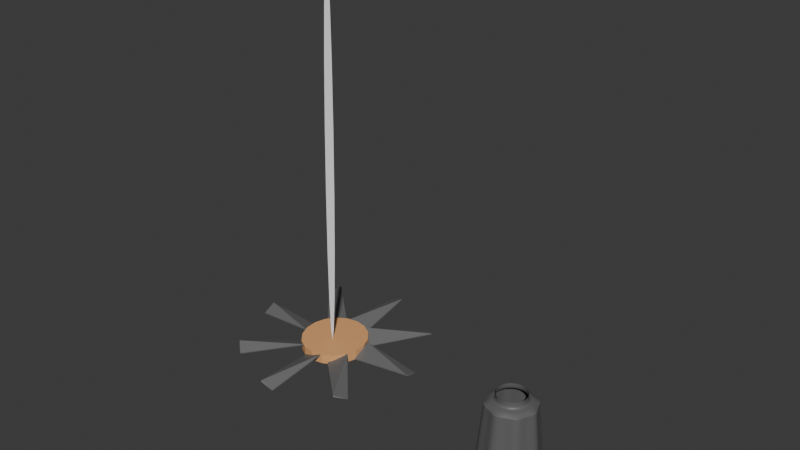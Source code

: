 # Source: tarea_del_2_de_octubre.blend  (saved by Blender 4.2.66; exported with 4.5.12 LTS)
import bpy
from mathutils import Matrix  # noqa: F401  (used for matrix-valued properties, if any)

bpy.ops.wm.read_factory_settings(use_empty=True)
scene = bpy.context.scene
scene.name = 'Scene'

# ---- collections
col_collection = bpy.data.collections.new('Collection'); scene.collection.children.link(col_collection)

# ---- materials (node trees are filled in below, after node groups)
mat_material_001 = bpy.data.materials.new('Material.001')
mat_material_002 = bpy.data.materials.new('Material.002')
mat_material_014 = bpy.data.materials.new('Material.014')
mat_material_003 = bpy.data.materials.new('Material.003')
mat_material_004 = bpy.data.materials.new('Material.004')
mat_material_005 = bpy.data.materials.new('Material.005')
mat_material_006 = bpy.data.materials.new('Material.006')
mat_material_011 = bpy.data.materials.new('Material.011')
mat_material_012 = bpy.data.materials.new('Material.012')
mat_material_013 = bpy.data.materials.new('Material.013')

# ---- material node trees
mat_material_001.use_nodes = True; mat_material_001.node_tree.nodes.clear()
_N = mat_material_001.node_tree.nodes; _L = mat_material_001.node_tree.links
n0 = _N.new('ShaderNodeBsdfPrincipled'); n0.name = 'Principled BSDF'; n0.location = (10, 300)
n0.inputs[0].default_value = (0.1231, 0.1231, 0.1231, 1.0)
n1 = _N.new('ShaderNodeOutputMaterial'); n1.name = 'Material Output'; n1.location = (300, 300)
_L.new(n0.outputs[0], n1.inputs[0])
n1.is_active_output = True
mat_material_002.use_nodes = True; mat_material_002.node_tree.nodes.clear()
_N = mat_material_002.node_tree.nodes; _L = mat_material_002.node_tree.links
n0 = _N.new('ShaderNodeBsdfPrincipled'); n0.name = 'Principled BSDF'; n0.location = (10, 300)
n0.inputs[0].default_value = (0.8004, 0.4063, 0.1649, 1.0)
n1 = _N.new('ShaderNodeOutputMaterial'); n1.name = 'Material Output'; n1.location = (300, 300)
_L.new(n0.outputs[0], n1.inputs[0])
n1.is_active_output = True
mat_material_014.use_nodes = True; mat_material_014.node_tree.nodes.clear()
_N = mat_material_014.node_tree.nodes; _L = mat_material_014.node_tree.links
n0 = _N.new('ShaderNodeBsdfPrincipled'); n0.name = 'Principled BSDF'; n0.location = (10, 300)
n0.inputs[0].default_value = (0.1529, 0.1529, 0.1529, 1.0)
n1 = _N.new('ShaderNodeOutputMaterial'); n1.name = 'Material Output'; n1.location = (300, 300)
_L.new(n0.outputs[0], n1.inputs[0])
n1.is_active_output = True
mat_material_003.use_nodes = True; mat_material_003.node_tree.nodes.clear()
_N = mat_material_003.node_tree.nodes; _L = mat_material_003.node_tree.links
n0 = _N.new('ShaderNodeBsdfPrincipled'); n0.name = 'Principled BSDF'; n0.location = (10, 300)
n0.inputs[0].default_value = (0.1529, 0.1529, 0.1529, 1.0)
n1 = _N.new('ShaderNodeOutputMaterial'); n1.name = 'Material Output'; n1.location = (300, 300)
_L.new(n0.outputs[0], n1.inputs[0])
n1.is_active_output = True
mat_material_004.use_nodes = True; mat_material_004.node_tree.nodes.clear()
_N = mat_material_004.node_tree.nodes; _L = mat_material_004.node_tree.links
n0 = _N.new('ShaderNodeBsdfPrincipled'); n0.name = 'Principled BSDF'; n0.location = (10, 300)
n0.inputs[0].default_value = (0.1529, 0.1529, 0.1529, 1.0)
n1 = _N.new('ShaderNodeOutputMaterial'); n1.name = 'Material Output'; n1.location = (300, 300)
_L.new(n0.outputs[0], n1.inputs[0])
n1.is_active_output = True
mat_material_005.use_nodes = True; mat_material_005.node_tree.nodes.clear()
_N = mat_material_005.node_tree.nodes; _L = mat_material_005.node_tree.links
n0 = _N.new('ShaderNodeBsdfPrincipled'); n0.name = 'Principled BSDF'; n0.location = (10, 300)
n0.inputs[0].default_value = (0.1529, 0.1529, 0.1529, 1.0)
n1 = _N.new('ShaderNodeOutputMaterial'); n1.name = 'Material Output'; n1.location = (300, 300)
_L.new(n0.outputs[0], n1.inputs[0])
n1.is_active_output = True
mat_material_006.use_nodes = True; mat_material_006.node_tree.nodes.clear()
_N = mat_material_006.node_tree.nodes; _L = mat_material_006.node_tree.links
n0 = _N.new('ShaderNodeBsdfPrincipled'); n0.name = 'Principled BSDF'; n0.location = (10, 300)
n0.inputs[0].default_value = (0.1529, 0.1529, 0.1529, 1.0)
n1 = _N.new('ShaderNodeOutputMaterial'); n1.name = 'Material Output'; n1.location = (300, 300)
_L.new(n0.outputs[0], n1.inputs[0])
n1.is_active_output = True
mat_material_011.use_nodes = True; mat_material_011.node_tree.nodes.clear()
_N = mat_material_011.node_tree.nodes; _L = mat_material_011.node_tree.links
n0 = _N.new('ShaderNodeBsdfPrincipled'); n0.name = 'Principled BSDF'; n0.location = (10, 300)
n0.inputs[0].default_value = (0.1529, 0.1529, 0.1529, 1.0)
n1 = _N.new('ShaderNodeOutputMaterial'); n1.name = 'Material Output'; n1.location = (300, 300)
_L.new(n0.outputs[0], n1.inputs[0])
n1.is_active_output = True
mat_material_012.use_nodes = True; mat_material_012.node_tree.nodes.clear()
_N = mat_material_012.node_tree.nodes; _L = mat_material_012.node_tree.links
n0 = _N.new('ShaderNodeBsdfPrincipled'); n0.name = 'Principled BSDF'; n0.location = (10, 300)
n0.inputs[0].default_value = (0.1529, 0.1529, 0.1529, 1.0)
n1 = _N.new('ShaderNodeOutputMaterial'); n1.name = 'Material Output'; n1.location = (300, 300)
_L.new(n0.outputs[0], n1.inputs[0])
n1.is_active_output = True
mat_material_013.use_nodes = True; mat_material_013.node_tree.nodes.clear()
_N = mat_material_013.node_tree.nodes; _L = mat_material_013.node_tree.links
n0 = _N.new('ShaderNodeBsdfPrincipled'); n0.name = 'Principled BSDF'; n0.location = (10, 300)
n0.inputs[0].default_value = (0.1529, 0.1529, 0.1529, 1.0)
n1 = _N.new('ShaderNodeOutputMaterial'); n1.name = 'Material Output'; n1.location = (300, 300)
_L.new(n0.outputs[0], n1.inputs[0])
n1.is_active_output = True

# ---- world
world_world = bpy.data.worlds.new('World'); scene.world = world_world
world_world.use_nodes = True; world_world.node_tree.nodes.clear()
_N = world_world.node_tree.nodes; _L = world_world.node_tree.links
n0 = _N.new('ShaderNodeOutputWorld'); n0.name = 'World Output'; n0.location = (300, 300)
n1 = _N.new('ShaderNodeBackground'); n1.name = 'Background'; n1.location = (10, 300)
n1.inputs[0].default_value = (0.05088, 0.05088, 0.05088, 1.0)
_L.new(n1.outputs[0], n0.inputs[0])
n0.is_active_output = True
world_world.color = (0.05088, 0.05088, 0.05088)
world_world.sun_shadow_jitter_overblur = 0.0

# ---- meshes
me_cylinder = bpy.data.meshes.new('Cylinder')
me_cylinder.from_pydata([(0.0, 1.0, -1.0), (0.0, -1.0, -1.0), (-1.113e-09, -0.5699, 1.109), (-0.403, -0.403, 1.109), (-0.5699, -8.958e-09, 1.109), (-0.5246, -0.2173, 1.109), (-0.2173, -0.5246, 1.109), (0.403, -0.403, 1.109), (0.5699, -8.958e-09, 1.109), (0.5246, -0.2173, 1.109), (0.2173, -0.5246, 1.109), (-1.113e-09, 0.5699, 1.109), (-0.403, 0.403, 1.109), (-0.5246, 0.2173, 1.109), (-0.2173, 0.5246, 1.109), (0.403, 0.403, 1.109), (0.5246, 0.2173, 1.109), (0.2173, 0.5246, 1.109), (1.523e-09, -0.4305, 1.109), (-0.3044, -0.3044, 1.109), (-0.4305, -1.739e-08, 1.109), (-0.3963, -0.1641, 1.109), (-0.1641, -0.3963, 1.109), (0.3044, -0.3044, 1.109), (0.4305, -1.739e-08, 1.109), (0.3963, -0.1641, 1.109), (0.1641, -0.3963, 1.109), (1.523e-09, 0.4305, 1.109), (-0.3044, 0.3044, 1.109), (-0.3963, 0.1641, 1.109), (-0.1641, 0.3963, 1.109), (0.3044, 0.3044, 1.109), (0.3963, 0.1641, 1.109), (0.1641, 0.3963, 1.109), (1.523e-09, -0.4305, 1.304), (-0.3044, -0.3044, 1.304), (-0.4305, -1.739e-08, 1.304), (-0.3963, -0.1641, 1.304), (-0.1641, -0.3963, 1.304), (0.3044, -0.3044, 1.304), (0.4305, -1.739e-08, 1.304), (0.3963, -0.1641, 1.304), (0.1641, -0.3963, 1.304), (1.523e-09, 0.4305, 1.304), (-0.3044, 0.3044, 1.304), (-0.3963, 0.1641, 1.304), (-0.1641, 0.3963, 1.304), (0.3044, 0.3044, 1.304), (0.3963, 0.1641, 1.304), (0.1641, 0.3963, 1.304), (2.116e-09, -0.5434, -1.0), (-0.3842, -0.3842, -1.0), (-0.5434, 6.609e-09, -1.0), (-0.4991, -0.2067, -1.0), (-0.2067, -0.4991, -1.0), (0.3842, -0.3842, -1.0), (0.5434, 6.609e-09, -1.0), (0.4991, -0.2067, -1.0), (0.2067, -0.4991, -1.0), (2.116e-09, 0.5434, -1.0), (-0.3842, 0.3842, -1.0), (-0.4991, 0.2067, -1.0), (-0.2067, 0.4991, -1.0), (0.3842, 0.3842, -1.0), (0.4991, 0.2067, -1.0), (0.2067, 0.4991, -1.0), (4.191e-09, 1.304e-08, -1.0), (7.99e-11, -0.9828, -1.0), (0.0, -0.9985, -0.9861), (6.997e-11, -0.9847, -0.9983), (6.083e-11, -0.9865, -0.9967), (5.225e-11, -0.9882, -0.9952), (4.401e-11, -0.9898, -0.9938), (3.588e-11, -0.9914, -0.9924), (2.765e-11, -0.9931, -0.9909), (1.907e-11, -0.9947, -0.9894), (9.928e-12, -0.9965, -0.9879), (-0.706, -0.706, -0.9861), (-0.6949, -0.6949, -1.0), (-0.7047, -0.7047, -0.9879), (-0.7034, -0.7034, -0.9894), (-0.7022, -0.7022, -0.9909), (-0.701, -0.701, -0.9924), (-0.6999, -0.6999, -0.9938), (-0.6988, -0.6988, -0.9952), (-0.6976, -0.6976, -0.9967), (-0.6963, -0.6963, -0.9983), (-0.9985, 0.0, -0.9861), (-0.9828, 2.496e-10, -1.0), (-0.9965, 3.101e-11, -0.9879), (-0.9947, 5.957e-11, -0.9894), (-0.9931, 8.636e-11, -0.9909), (-0.9914, 1.121e-10, -0.9924), (-0.9898, 1.375e-10, -0.9938), (-0.9882, 1.632e-10, -0.9952), (-0.9865, 1.9e-10, -0.9967), (-0.9847, 2.186e-10, -0.9983), (-0.7543, -0.3125, -1.0), (-0.7664, -0.3175, -0.9861), (-0.7558, -0.3131, -0.9983), (-0.7572, -0.3137, -0.9967), (-0.7585, -0.3142, -0.9952), (-0.7598, -0.3147, -0.9938), (-0.761, -0.3152, -0.9924), (-0.7622, -0.3157, -0.9909), (-0.7635, -0.3163, -0.9894), (-0.7649, -0.3168, -0.9879), (-0.3125, -0.7543, -1.0), (-0.3175, -0.7664, -0.9861), (-0.3131, -0.7558, -0.9983), (-0.3137, -0.7572, -0.9967), (-0.3142, -0.7585, -0.9952), (-0.3147, -0.7598, -0.9938), (-0.3152, -0.761, -0.9924), (-0.3157, -0.7622, -0.9909), (-0.3163, -0.7635, -0.9894), (-0.3168, -0.7649, -0.9879), (0.6949, -0.6949, -1.0), (0.706, -0.706, -0.9861), (0.6963, -0.6963, -0.9983), (0.6976, -0.6976, -0.9967), (0.6988, -0.6988, -0.9952), (0.6999, -0.6999, -0.9938), (0.701, -0.701, -0.9924), (0.7022, -0.7022, -0.9909), (0.7034, -0.7034, -0.9894), (0.7047, -0.7047, -0.9879), (0.9828, 2.496e-10, -1.0), (0.9985, 0.0, -0.9861), (0.9847, 2.186e-10, -0.9983), (0.9865, 1.9e-10, -0.9967), (0.9882, 1.632e-10, -0.9952), (0.9898, 1.375e-10, -0.9938), (0.9914, 1.121e-10, -0.9924), (0.9931, 8.636e-11, -0.9909), (0.9947, 5.957e-11, -0.9894), (0.9965, 3.101e-11, -0.9879), (0.7664, -0.3175, -0.9861), (0.7543, -0.3125, -1.0), (0.7649, -0.3168, -0.9879), (0.7635, -0.3163, -0.9894), (0.7622, -0.3157, -0.9909), (0.761, -0.3152, -0.9924), (0.7598, -0.3147, -0.9938), (0.7585, -0.3142, -0.9952), (0.7572, -0.3137, -0.9967), (0.7558, -0.3131, -0.9983), (0.3175, -0.7664, -0.9861), (0.3125, -0.7543, -1.0), (0.3168, -0.7649, -0.9879), (0.3163, -0.7635, -0.9894), (0.3157, -0.7622, -0.9909), (0.3152, -0.761, -0.9924), (0.3147, -0.7598, -0.9938), (0.3142, -0.7585, -0.9952), (0.3137, -0.7572, -0.9967), (0.3131, -0.7558, -0.9983), (0.0, 0.9985, -0.9861), (7.99e-11, 0.9828, -1.0), (9.928e-12, 0.9965, -0.9879), (1.907e-11, 0.9947, -0.9894), (2.765e-11, 0.9931, -0.9909), (3.588e-11, 0.9914, -0.9924), (4.401e-11, 0.9898, -0.9938), (5.225e-11, 0.9882, -0.9952), (6.083e-11, 0.9865, -0.9967), (6.997e-11, 0.9847, -0.9983), (-0.6949, 0.6949, -1.0), (-0.706, 0.706, -0.9861), (-0.6963, 0.6963, -0.9983), (-0.6976, 0.6976, -0.9967), (-0.6988, 0.6988, -0.9952), (-0.6999, 0.6999, -0.9938), (-0.701, 0.701, -0.9924), (-0.7022, 0.7022, -0.9909), (-0.7034, 0.7034, -0.9894), (-0.7047, 0.7047, -0.9879), (-0.7664, 0.3175, -0.9861), (-0.7543, 0.3125, -1.0), (-0.7649, 0.3168, -0.9879), (-0.7635, 0.3163, -0.9894), (-0.7622, 0.3157, -0.9909), (-0.761, 0.3152, -0.9924), (-0.7598, 0.3147, -0.9938), (-0.7585, 0.3142, -0.9952), (-0.7572, 0.3137, -0.9967), (-0.7558, 0.3131, -0.9983), (-0.3175, 0.7664, -0.9861), (-0.3125, 0.7543, -1.0), (-0.3168, 0.7649, -0.9879), (-0.3163, 0.7635, -0.9894), (-0.3157, 0.7622, -0.9909), (-0.3152, 0.761, -0.9924), (-0.3147, 0.7598, -0.9938), (-0.3142, 0.7585, -0.9952), (-0.3137, 0.7572, -0.9967), (-0.3131, 0.7558, -0.9983), (0.706, 0.706, -0.9861), (0.6949, 0.6949, -1.0), (0.7047, 0.7047, -0.9879), (0.7034, 0.7034, -0.9894), (0.7022, 0.7022, -0.9909), (0.701, 0.701, -0.9924), (0.6999, 0.6999, -0.9938), (0.6988, 0.6988, -0.9952), (0.6976, 0.6976, -0.9967), (0.6963, 0.6963, -0.9983), (0.7543, 0.3125, -1.0), (0.7664, 0.3175, -0.9861), (0.7558, 0.3131, -0.9983), (0.7572, 0.3137, -0.9967), (0.7585, 0.3142, -0.9952), (0.7598, 0.3147, -0.9938), (0.761, 0.3152, -0.9924), (0.7622, 0.3157, -0.9909), (0.7635, 0.3163, -0.9894), (0.7649, 0.3168, -0.9879), (0.3125, 0.7543, -1.0), (0.3175, 0.7664, -0.9861), (0.3131, 0.7558, -0.9983), (0.3137, 0.7572, -0.9967), (0.3142, 0.7585, -0.9952), (0.3147, 0.7598, -0.9938), (0.3152, 0.761, -0.9924), (0.3157, 0.7622, -0.9909), (0.3163, 0.7635, -0.9894), (0.3168, 0.7649, -0.9879), (0.0, -0.7833, 0.9993), (-3.892e-12, -0.7825, 1.0), (6.283e-12, -0.7832, 0.9994), (3.142e-12, -0.7831, 0.9996), (6.285e-12, -0.783, 0.9997), (1.257e-11, -0.7829, 0.9998), (1.257e-11, -0.7828, 0.9999), (1.571e-11, -0.7827, 1.0), (9.424e-12, -0.7827, 1.0), (1.1e-11, -0.7826, 1.0), (-0.5539, -0.5539, 0.9993), (-0.5533, -0.5533, 1.0), (-0.5538, -0.5538, 0.9994), (-0.5537, -0.5537, 0.9996), (-0.5537, -0.5537, 0.9997), (-0.5536, -0.5536, 0.9998), (-0.5535, -0.5535, 0.9999), (-0.5535, -0.5535, 1.0), (-0.5534, -0.5534, 1.0), (-0.5534, -0.5534, 1.0), (-0.7825, -3.133e-11, 1.0), (-0.7833, 0.0, 0.9993), (-0.7826, -2.183e-11, 1.0), (-0.7827, -1.869e-11, 1.0), (-0.7827, -9.264e-12, 1.0), (-0.7828, -1.455e-11, 0.9999), (-0.7829, -1.455e-11, 0.9998), (-0.783, -1.456e-11, 0.9997), (-0.7831, 1.151e-12, 0.9996), (-0.7832, -4.718e-12, 0.9994), (-0.6008, -0.2489, 1.001), (-0.6012, -0.249, 0.9993), (-0.6008, -0.2489, 1.0), (-0.6009, -0.2489, 1.0), (-0.6009, -0.2489, 1.0), (-0.601, -0.2489, 1.0), (-0.601, -0.249, 0.9999), (-0.6011, -0.249, 0.9997), (-0.6011, -0.249, 0.9996), (-0.6012, -0.249, 0.9994), (-0.2489, -0.6008, 1.001), (-0.249, -0.6012, 0.9993), (-0.2489, -0.6008, 1.0), (-0.2489, -0.6009, 1.0), (-0.2489, -0.6009, 1.0), (-0.2489, -0.601, 1.0), (-0.249, -0.601, 0.9999), (-0.249, -0.6011, 0.9997), (-0.249, -0.6011, 0.9996), (-0.249, -0.6012, 0.9994), (0.5533, -0.5533, 1.0), (0.5539, -0.5539, 0.9993), (0.5534, -0.5534, 1.0), (0.5534, -0.5534, 1.0), (0.5535, -0.5535, 1.0), (0.5535, -0.5535, 0.9999), (0.5536, -0.5536, 0.9998), (0.5537, -0.5537, 0.9997), (0.5537, -0.5537, 0.9996), (0.5538, -0.5538, 0.9994), (0.7833, 0.0, 0.9993), (0.7825, -3.133e-11, 1.0), (0.7832, -1.199e-11, 0.9994), (0.7831, -1.57e-11, 0.9996), (0.783, -1.356e-11, 0.9997), (0.7829, -1.455e-11, 0.9998), (0.7828, -1.554e-11, 0.9999), (0.7827, -2.497e-11, 1.0), (0.7827, -2.811e-11, 1.0), (0.7826, -3.067e-11, 1.0), (0.6012, -0.249, 0.9993), (0.6008, -0.2489, 1.001), (0.6012, -0.249, 0.9994), (0.6011, -0.249, 0.9996), (0.6011, -0.249, 0.9997), (0.601, -0.249, 0.9999), (0.601, -0.2489, 1.0), (0.6009, -0.2489, 1.0), (0.6009, -0.2489, 1.0), (0.6008, -0.2489, 1.0), (0.249, -0.6012, 0.9993), (0.2489, -0.6008, 1.001), (0.249, -0.6012, 0.9994), (0.249, -0.6011, 0.9996), (0.249, -0.6011, 0.9997), (0.249, -0.601, 0.9999), (0.2489, -0.601, 1.0), (0.2489, -0.6009, 1.0), (0.2489, -0.6009, 1.0), (0.2489, -0.6008, 1.0), (-3.892e-12, 0.7825, 1.0), (0.0, 0.7833, 0.9993), (-1.414e-11, 0.7826, 1.0), (-9.424e-12, 0.7827, 1.0), (-1.571e-11, 0.7827, 1.0), (-1.257e-11, 0.7828, 0.9999), (-1.257e-11, 0.7829, 0.9998), (-6.285e-12, 0.783, 0.9997), (-3.142e-12, 0.7831, 0.9996), (-6.283e-12, 0.7832, 0.9994), (-0.5533, 0.5533, 1.0), (-0.5539, 0.5539, 0.9993), (-0.5534, 0.5534, 1.0), (-0.5534, 0.5534, 1.0), (-0.5535, 0.5535, 1.0), (-0.5535, 0.5535, 0.9999), (-0.5536, 0.5536, 0.9998), (-0.5537, 0.5537, 0.9997), (-0.5537, 0.5537, 0.9996), (-0.5538, 0.5538, 0.9994), (-0.6012, 0.249, 0.9993), (-0.6008, 0.2489, 1.001), (-0.6012, 0.249, 0.9994), (-0.6011, 0.249, 0.9996), (-0.6011, 0.249, 0.9997), (-0.601, 0.249, 0.9999), (-0.601, 0.2489, 1.0), (-0.6009, 0.2489, 1.0), (-0.6009, 0.2489, 1.0), (-0.6008, 0.2489, 1.0), (-0.249, 0.6012, 0.9993), (-0.2489, 0.6008, 1.001), (-0.249, 0.6012, 0.9994), (-0.249, 0.6011, 0.9996), (-0.249, 0.6011, 0.9997), (-0.249, 0.601, 0.9999), (-0.2489, 0.601, 1.0), (-0.2489, 0.6009, 1.0), (-0.2489, 0.6009, 1.0), (-0.2489, 0.6008, 1.0), (0.5539, 0.5539, 0.9993), (0.5533, 0.5533, 1.0), (0.5538, 0.5538, 0.9994), (0.5537, 0.5537, 0.9996), (0.5537, 0.5537, 0.9997), (0.5536, 0.5536, 0.9998), (0.5535, 0.5535, 0.9999), (0.5535, 0.5535, 1.0), (0.5534, 0.5534, 1.0), (0.5534, 0.5534, 1.0), (0.6008, 0.2489, 1.001), (0.6012, 0.249, 0.9993), (0.6008, 0.2489, 1.0), (0.6009, 0.2489, 1.0), (0.6009, 0.2489, 1.0), (0.601, 0.2489, 1.0), (0.601, 0.249, 0.9999), (0.6011, 0.249, 0.9997), (0.6011, 0.249, 0.9996), (0.6012, 0.249, 0.9994), (0.2489, 0.6008, 1.001), (0.249, 0.6012, 0.9993), (0.2489, 0.6008, 1.0), (0.2489, 0.6009, 1.0), (0.2489, 0.6009, 1.0), (0.2489, 0.601, 1.0), (0.249, 0.601, 0.9999), (0.249, 0.6011, 0.9997), (0.249, 0.6011, 0.9996), (0.249, 0.6012, 0.9994)], [], [(238, 267, 6, 3), (338, 247, 4, 13), (97, 53, 51, 78), (107, 54, 50, 67), (137, 128, 287, 297), (317, 348, 14, 11), (117, 55, 57, 138), (67, 50, 58, 148), (367, 358, 15, 16), (178, 61, 52, 88), (167, 60, 61, 178), (217, 65, 59, 158), (358, 377, 17, 15), (127, 56, 64, 207), (207, 64, 63, 198), (327, 338, 13, 12), (68, 147, 307, 227), (147, 118, 278, 307), (277, 298, 9, 7), (98, 258, 248, 87), (218, 378, 357, 197), (157, 318, 378, 218), (108, 268, 237, 77), (208, 368, 287, 128), (168, 177, 337, 328), (298, 288, 8, 9), (267, 228, 2, 6), (187, 168, 328, 347), (177, 87, 248, 337), (118, 137, 297, 278), (157, 187, 347, 318), (15, 17, 33, 31), (11, 14, 30, 27), (5, 3, 19, 21), (12, 13, 29, 28), (4, 5, 21, 20), (13, 4, 20, 29), (3, 6, 22, 19), (14, 12, 28, 30), (2, 10, 26, 18), (17, 11, 27, 33), (7, 9, 25, 23), (16, 15, 31, 32), (9, 8, 24, 25), (8, 16, 32, 24), (10, 7, 23, 26), (6, 2, 18, 22), (26, 23, 39, 42), (22, 18, 34, 38), (31, 33, 49, 47), (27, 30, 46, 43), (21, 19, 35, 37), (28, 29, 45, 44), (20, 21, 37, 36), (29, 20, 36, 45), (19, 22, 38, 35), (30, 28, 44, 46), (18, 26, 42, 34), (33, 27, 43, 49), (23, 25, 41, 39), (32, 31, 47, 48), (25, 24, 40, 41), (24, 32, 48, 40), (198, 63, 65, 217), (78, 51, 54, 107), (348, 327, 12, 14), (377, 317, 11, 17), (247, 257, 5, 4), (138, 57, 56, 127), (188, 62, 60, 167), (308, 277, 7, 10), (148, 58, 55, 117), (88, 52, 53, 97), (228, 308, 10, 2), (197, 357, 368, 208), (158, 59, 62, 188), (288, 367, 16, 8), (53, 52, 66), (52, 61, 66), (51, 53, 66), (61, 60, 66), (50, 54, 66), (62, 59, 66), (55, 58, 66), (65, 63, 66), (56, 57, 66), (64, 56, 66), (57, 55, 66), (63, 64, 66), (58, 50, 66), (54, 51, 66), (59, 65, 66), (60, 62, 66), (77, 237, 258, 98), (108, 77, 79, 116), (116, 79, 80, 115), (115, 80, 81, 114), (114, 81, 82, 113), (113, 82, 83, 112), (112, 83, 84, 111), (111, 84, 85, 110), (110, 85, 86, 109), (109, 86, 78, 107), (98, 87, 89, 106), (106, 89, 90, 105), (105, 90, 91, 104), (104, 91, 92, 103), (103, 92, 93, 102), (102, 93, 94, 101), (101, 94, 95, 100), (100, 95, 96, 99), (99, 96, 88, 97), (77, 98, 106, 79), (79, 106, 105, 80), (80, 105, 104, 81), (81, 104, 103, 82), (82, 103, 102, 83), (83, 102, 101, 84), (84, 101, 100, 85), (85, 100, 99, 86), (86, 99, 97, 78), (68, 108, 116, 76), (76, 116, 115, 75), (75, 115, 114, 74), (74, 114, 113, 73), (73, 113, 112, 72), (72, 112, 111, 71), (71, 111, 110, 70), (70, 110, 109, 69), (69, 109, 107, 67), (148, 117, 119, 156), (156, 119, 120, 155), (155, 120, 121, 154), (154, 121, 122, 153), (153, 122, 123, 152), (152, 123, 124, 151), (151, 124, 125, 150), (150, 125, 126, 149), (149, 126, 118, 147), (138, 127, 129, 146), (146, 129, 130, 145), (145, 130, 131, 144), (144, 131, 132, 143), (143, 132, 133, 142), (142, 133, 134, 141), (141, 134, 135, 140), (140, 135, 136, 139), (139, 136, 128, 137), (117, 138, 146, 119), (119, 146, 145, 120), (120, 145, 144, 121), (121, 144, 143, 122), (122, 143, 142, 123), (123, 142, 141, 124), (124, 141, 140, 125), (125, 140, 139, 126), (126, 139, 137, 118), (67, 148, 156, 69), (69, 156, 155, 70), (70, 155, 154, 71), (71, 154, 153, 72), (72, 153, 152, 73), (73, 152, 151, 74), (74, 151, 150, 75), (75, 150, 149, 76), (76, 149, 147, 68), (188, 167, 169, 196), (196, 169, 170, 195), (195, 170, 171, 194), (194, 171, 172, 193), (193, 172, 173, 192), (192, 173, 174, 191), (191, 174, 175, 190), (190, 175, 176, 189), (189, 176, 168, 187), (178, 88, 96, 186), (186, 96, 95, 185), (185, 95, 94, 184), (184, 94, 93, 183), (183, 93, 92, 182), (182, 92, 91, 181), (181, 91, 90, 180), (180, 90, 89, 179), (179, 89, 87, 177), (167, 178, 186, 169), (169, 186, 185, 170), (170, 185, 184, 171), (171, 184, 183, 172), (172, 183, 182, 173), (173, 182, 181, 174), (174, 181, 180, 175), (175, 180, 179, 176), (176, 179, 177, 168), (158, 188, 196, 166), (166, 196, 195, 165), (165, 195, 194, 164), (164, 194, 193, 163), (163, 193, 192, 162), (162, 192, 191, 161), (161, 191, 190, 160), (160, 190, 189, 159), (159, 189, 187, 157), (218, 197, 199, 226), (226, 199, 200, 225), (225, 200, 201, 224), (224, 201, 202, 223), (223, 202, 203, 222), (222, 203, 204, 221), (221, 204, 205, 220), (220, 205, 206, 219), (219, 206, 198, 217), (208, 128, 136, 216), (216, 136, 135, 215), (215, 135, 134, 214), (214, 134, 133, 213), (213, 133, 132, 212), (212, 132, 131, 211), (211, 131, 130, 210), (210, 130, 129, 209), (209, 129, 127, 207), (197, 208, 216, 199), (199, 216, 215, 200), (200, 215, 214, 201), (201, 214, 213, 202), (202, 213, 212, 203), (203, 212, 211, 204), (204, 211, 210, 205), (205, 210, 209, 206), (206, 209, 207, 198), (157, 218, 226, 159), (159, 226, 225, 160), (160, 225, 224, 161), (161, 224, 223, 162), (162, 223, 222, 163), (163, 222, 221, 164), (164, 221, 220, 165), (165, 220, 219, 166), (166, 219, 217, 158), (257, 238, 3, 5), (268, 227, 229, 276), (276, 229, 230, 275), (275, 230, 231, 274), (274, 231, 232, 273), (273, 232, 233, 272), (272, 233, 234, 271), (271, 234, 235, 270), (270, 235, 236, 269), (269, 236, 228, 267), (258, 237, 239, 266), (266, 239, 240, 265), (265, 240, 241, 264), (264, 241, 242, 263), (263, 242, 243, 262), (262, 243, 244, 261), (261, 244, 245, 260), (260, 245, 246, 259), (259, 246, 238, 257), (248, 258, 266, 256), (256, 266, 265, 255), (255, 265, 264, 254), (254, 264, 263, 253), (253, 263, 262, 252), (252, 262, 261, 251), (251, 261, 260, 250), (250, 260, 259, 249), (249, 259, 257, 247), (237, 268, 276, 239), (239, 276, 275, 240), (240, 275, 274, 241), (241, 274, 273, 242), (242, 273, 272, 243), (243, 272, 271, 244), (244, 271, 270, 245), (245, 270, 269, 246), (246, 269, 267, 238), (308, 228, 236, 316), (316, 236, 235, 315), (315, 235, 234, 314), (314, 234, 233, 313), (313, 233, 232, 312), (312, 232, 231, 311), (311, 231, 230, 310), (310, 230, 229, 309), (309, 229, 227, 307), (298, 277, 279, 306), (306, 279, 280, 305), (305, 280, 281, 304), (304, 281, 282, 303), (303, 282, 283, 302), (302, 283, 284, 301), (301, 284, 285, 300), (300, 285, 286, 299), (299, 286, 278, 297), (288, 298, 306, 296), (296, 306, 305, 295), (295, 305, 304, 294), (294, 304, 303, 293), (293, 303, 302, 292), (292, 302, 301, 291), (291, 301, 300, 290), (290, 300, 299, 289), (289, 299, 297, 287), (277, 308, 316, 279), (279, 316, 315, 280), (280, 315, 314, 281), (281, 314, 313, 282), (282, 313, 312, 283), (283, 312, 311, 284), (284, 311, 310, 285), (285, 310, 309, 286), (286, 309, 307, 278), (348, 317, 319, 356), (356, 319, 320, 355), (355, 320, 321, 354), (354, 321, 322, 353), (353, 322, 323, 352), (352, 323, 324, 351), (351, 324, 325, 350), (350, 325, 326, 349), (349, 326, 318, 347), (338, 327, 329, 346), (346, 329, 330, 345), (345, 330, 331, 344), (344, 331, 332, 343), (343, 332, 333, 342), (342, 333, 334, 341), (341, 334, 335, 340), (340, 335, 336, 339), (339, 336, 328, 337), (247, 338, 346, 249), (249, 346, 345, 250), (250, 345, 344, 251), (251, 344, 343, 252), (252, 343, 342, 253), (253, 342, 341, 254), (254, 341, 340, 255), (255, 340, 339, 256), (256, 339, 337, 248), (327, 348, 356, 329), (329, 356, 355, 330), (330, 355, 354, 331), (331, 354, 353, 332), (332, 353, 352, 333), (333, 352, 351, 334), (334, 351, 350, 335), (335, 350, 349, 336), (336, 349, 347, 328), (378, 318, 326, 386), (386, 326, 325, 385), (385, 325, 324, 384), (384, 324, 323, 383), (383, 323, 322, 382), (382, 322, 321, 381), (381, 321, 320, 380), (380, 320, 319, 379), (379, 319, 317, 377), (368, 357, 359, 376), (376, 359, 360, 375), (375, 360, 361, 374), (374, 361, 362, 373), (373, 362, 363, 372), (372, 363, 364, 371), (371, 364, 365, 370), (370, 365, 366, 369), (369, 366, 358, 367), (287, 368, 376, 289), (289, 376, 375, 290), (290, 375, 374, 291), (291, 374, 373, 292), (292, 373, 372, 293), (293, 372, 371, 294), (294, 371, 370, 295), (295, 370, 369, 296), (296, 369, 367, 288), (357, 378, 386, 359), (359, 386, 385, 360), (360, 385, 384, 361), (361, 384, 383, 362), (362, 383, 382, 363), (363, 382, 381, 364), (364, 381, 380, 365), (365, 380, 379, 366), (366, 379, 377, 358), (68, 227, 268, 108)])
me_cylinder.polygons.foreach_set('use_smooth', [True] * 384)
_uv = me_cylinder.uv_layers.new(name='UVMap')
_uv.uv.foreach_set('vector', [0.375, 1.0, 0.4375, 1.0, 0.4375, 1.0, 0.375, 1.0, 0.3125, 1.0, 0.25, 1.0, 0.25, 1.0, 0.3125, 1.0, 0.3125, 0.5, 0.3125, 0.5, 0.375, 0.5, 0.375, 0.5, 0.4375, 0.5, 0.4375, 0.5, 0.5, 0.5, 0.5, 0.5, 0.3125, 0.5035, 0.25, 0.5035, 0.25, 0.9998, 0.3125, 0.9998, 0.5, 1.0, 0.4375, 1.0, 0.4375, 1.0, 0.5, 1.0, 0.375, 0.5, 0.375, 0.5, 0.3125, 0.5, 0.3125, 0.5, 0.5, 0.5, 0.5, 0.5, 0.4375, 0.5, 0.4375, 0.5, 0.3125, 1.0, 0.375, 1.0, 0.375, 1.0, 0.3125, 1.0, 0.3125, 0.5, 0.3125, 0.5, 0.25, 0.5, 0.25, 0.5, 0.375, 0.5, 0.375, 0.5, 0.3125, 0.5, 0.3125, 0.5, 0.4375, 0.5, 0.4375, 0.5, 0.5, 0.5, 0.5, 0.5, 0.375, 1.0, 0.4375, 1.0, 0.4375, 1.0, 0.375, 1.0, 0.25, 0.5, 0.25, 0.5, 0.3125, 0.5, 0.3125, 0.5, 0.3125, 0.5, 0.3125, 0.5, 0.375, 0.5, 0.375, 0.5, 0.375, 1.0, 0.3125, 1.0, 0.3125, 1.0, 0.375, 1.0, 0.5, 0.5035, 0.4375, 0.5035, 0.4375, 0.9998, 0.5, 0.9998, 0.4375, 0.5035, 0.375, 0.5035, 0.375, 0.9998, 0.4375, 0.9998, 0.375, 1.0, 0.3125, 1.0, 0.3125, 1.0, 0.375, 1.0, 0.3125, 0.5035, 0.3125, 0.9998, 0.25, 0.9998, 0.25, 0.5035, 0.4375, 0.5035, 0.4375, 0.9998, 0.375, 0.9998, 0.375, 0.5035, 0.5, 0.5035, 0.5, 0.9998, 0.4375, 0.9998, 0.4375, 0.5035, 0.4375, 0.5035, 0.4375, 0.9998, 0.375, 0.9998, 0.375, 0.5035, 0.3125, 0.5035, 0.3125, 0.9998, 0.25, 0.9998, 0.25, 0.5035, 0.375, 0.5035, 0.3125, 0.5035, 0.3125, 0.9998, 0.375, 0.9998, 0.3125, 1.0, 0.25, 1.0, 0.25, 1.0, 0.3125, 1.0, 0.4375, 1.0, 0.5, 1.0, 0.5, 1.0, 0.4375, 1.0, 0.4375, 0.5035, 0.375, 0.5035, 0.375, 0.9998, 0.4375, 0.9998, 0.3125, 0.5035, 0.25, 0.5035, 0.25, 0.9998, 0.3125, 0.9998, 0.375, 0.5035, 0.3125, 0.5035, 0.3125, 0.9998, 0.375, 0.9998, 0.5, 0.5035, 0.4375, 0.5035, 0.4375, 0.9998, 0.5, 0.9998, 0.375, 1.0, 0.4375, 1.0, 0.4375, 1.0, 0.375, 1.0, 0.5, 1.0, 0.4375, 1.0, 0.4375, 1.0, 0.5, 1.0, 0.3125, 1.0, 0.375, 1.0, 0.375, 1.0, 0.3125, 1.0, 0.375, 1.0, 0.3125, 1.0, 0.3125, 1.0, 0.375, 1.0, 0.25, 1.0, 0.3125, 1.0, 0.3125, 1.0, 0.25, 1.0, 0.3125, 1.0, 0.25, 1.0, 0.25, 1.0, 0.3125, 1.0, 0.375, 1.0, 0.4375, 1.0, 0.4375, 1.0, 0.375, 1.0, 0.4375, 1.0, 0.375, 1.0, 0.375, 1.0, 0.4375, 1.0, 0.5, 1.0, 0.4375, 1.0, 0.4375, 1.0, 0.5, 1.0, 0.4375, 1.0, 0.5, 1.0, 0.5, 1.0, 0.4375, 1.0, 0.375, 1.0, 0.3125, 1.0, 0.3125, 1.0, 0.375, 1.0, 0.3125, 1.0, 0.375, 1.0, 0.375, 1.0, 0.3125, 1.0, 0.3125, 1.0, 0.25, 1.0, 0.25, 1.0, 0.3125, 1.0, 0.25, 1.0, 0.3125, 1.0, 0.3125, 1.0, 0.25, 1.0, 0.4375, 1.0, 0.375, 1.0, 0.375, 1.0, 0.4375, 1.0, 0.4375, 1.0, 0.5, 1.0, 0.5, 1.0, 0.4375, 1.0, 0.4375, 1.0, 0.375, 1.0, 0.375, 1.0, 0.4375, 1.0, 0.4375, 1.0, 0.5, 1.0, 0.5, 1.0, 0.4375, 1.0, 0.375, 1.0, 0.4375, 1.0, 0.4375, 1.0, 0.375, 1.0, 0.5, 1.0, 0.4375, 1.0, 0.4375, 1.0, 0.5, 1.0, 0.3125, 1.0, 0.375, 1.0, 0.375, 1.0, 0.3125, 1.0, 0.375, 1.0, 0.3125, 1.0, 0.3125, 1.0, 0.375, 1.0, 0.25, 1.0, 0.3125, 1.0, 0.3125, 1.0, 0.25, 1.0, 0.3125, 1.0, 0.25, 1.0, 0.25, 1.0, 0.3125, 1.0, 0.375, 1.0, 0.4375, 1.0, 0.4375, 1.0, 0.375, 1.0, 0.4375, 1.0, 0.375, 1.0, 0.375, 1.0, 0.4375, 1.0, 0.5, 1.0, 0.4375, 1.0, 0.4375, 1.0, 0.5, 1.0, 0.4375, 1.0, 0.5, 1.0, 0.5, 1.0, 0.4375, 1.0, 0.375, 1.0, 0.3125, 1.0, 0.3125, 1.0, 0.375, 1.0, 0.3125, 1.0, 0.375, 1.0, 0.375, 1.0, 0.3125, 1.0, 0.3125, 1.0, 0.25, 1.0, 0.25, 1.0, 0.3125, 1.0, 0.25, 1.0, 0.3125, 1.0, 0.3125, 1.0, 0.25, 1.0, 0.375, 0.5, 0.375, 0.5, 0.4375, 0.5, 0.4375, 0.5, 0.375, 0.5, 0.375, 0.5, 0.4375, 0.5, 0.4375, 0.5, 0.4375, 1.0, 0.375, 1.0, 0.375, 1.0, 0.4375, 1.0, 0.4375, 1.0, 0.5, 1.0, 0.5, 1.0, 0.4375, 1.0, 0.25, 1.0, 0.3125, 1.0, 0.3125, 1.0, 0.25, 1.0, 0.3125, 0.5, 0.3125, 0.5, 0.25, 0.5, 0.25, 0.5, 0.4375, 0.5, 0.4375, 0.5, 0.375, 0.5, 0.375, 0.5, 0.4375, 1.0, 0.375, 1.0, 0.375, 1.0, 0.4375, 1.0, 0.4375, 0.5, 0.4375, 0.5, 0.375, 0.5, 0.375, 0.5, 0.25, 0.5, 0.25, 0.5, 0.3125, 0.5, 0.3125, 0.5, 0.5, 1.0, 0.4375, 1.0, 0.4375, 1.0, 0.5, 1.0, 0.375, 0.5035, 0.375, 0.9998, 0.3125, 0.9998, 0.3125, 0.5035, 0.5, 0.5, 0.5, 0.5, 0.4375, 0.5, 0.4375, 0.5, 0.25, 1.0, 0.3125, 1.0, 0.3125, 1.0, 0.25, 1.0, 0.3125, 0.5, 0.25, 0.5, 0.3125, 0.5, 0.25, 0.5, 0.3125, 0.5, 0.25, 0.5, 0.375, 0.5, 0.3125, 0.5, 0.375, 0.5, 0.3125, 0.5, 0.375, 0.5, 0.3125, 0.5, 0.5, 0.5, 0.4375, 0.5, 0.5, 0.5, 0.4375, 0.5, 0.5, 0.5, 0.4375, 0.5, 0.375, 0.5, 0.4375, 0.5, 0.375, 0.5, 0.4375, 0.5, 0.375, 0.5, 0.4375, 0.5, 0.25, 0.5, 0.3125, 0.5, 0.25, 0.5, 0.3125, 0.5, 0.25, 0.5, 0.3125, 0.5, 0.3125, 0.5, 0.375, 0.5, 0.3125, 0.5, 0.375, 0.5, 0.3125, 0.5, 0.375, 0.5, 0.4375, 0.5, 0.5, 0.5, 0.4375, 0.5, 0.4375, 0.5, 0.375, 0.5, 0.4375, 0.5, 0.5, 0.5, 0.4375, 0.5, 0.5, 0.5, 0.375, 0.5, 0.4375, 0.5, 0.375, 0.5, 0.375, 0.5035, 0.375, 0.9998, 0.3125, 0.9998, 0.3125, 0.5035, 0.4375, 0.5035, 0.375, 0.5035, 0.375, 0.5031, 0.4375, 0.5031, 0.4375, 0.5031, 0.375, 0.5031, 0.375, 0.5027, 0.4375, 0.5027, 0.4375, 0.5027, 0.375, 0.5027, 0.375, 0.5024, 0.4375, 0.5024, 0.4375, 0.5024, 0.375, 0.5024, 0.375, 0.502, 0.4375, 0.502, 0.4375, 0.502, 0.375, 0.502, 0.375, 0.5, 0.4375, 0.5, 0.4375, 0.5, 0.375, 0.5, 0.375, 0.5, 0.4375, 0.5, 0.4375, 0.5, 0.375, 0.5, 0.375, 0.5, 0.4375, 0.5, 0.4375, 0.5, 0.375, 0.5, 0.375, 0.5, 0.4375, 0.5, 0.4375, 0.5, 0.375, 0.5, 0.375, 0.5, 0.4375, 0.5, 0.3125, 0.5035, 0.25, 0.5035, 0.2502, 0.5031, 0.3125, 0.5031, 0.3125, 0.5031, 0.2502, 0.5031, 0.2504, 0.5027, 0.3125, 0.5027, 0.3125, 0.5027, 0.2504, 0.5027, 0.2506, 0.5024, 0.3125, 0.5024, 0.3125, 0.5024, 0.2506, 0.5024, 0.2507, 0.502, 0.3125, 0.502, 0.3125, 0.502, 0.2507, 0.502, 0.25, 0.5, 0.3125, 0.5, 0.3125, 0.5, 0.25, 0.5, 0.25, 0.5, 0.3125, 0.5, 0.3125, 0.5, 0.25, 0.5, 0.25, 0.5, 0.3125, 0.5, 0.3125, 0.5, 0.25, 0.5, 0.25, 0.5, 0.3125, 0.5, 0.3125, 0.5, 0.25, 0.5, 0.25, 0.5, 0.3125, 0.5, 0.375, 0.5035, 0.3125, 0.5035, 0.3125, 0.5031, 0.375, 0.5031, 0.375, 0.5031, 0.3125, 0.5031, 0.3125, 0.5027, 0.375, 0.5027, 0.375, 0.5027, 0.3125, 0.5027, 0.3125, 0.5024, 0.375, 0.5024, 0.375, 0.5024, 0.3125, 0.5024, 0.3125, 0.502, 0.375, 0.502, 0.375, 0.502, 0.3125, 0.502, 0.3125, 0.5, 0.375, 0.5, 0.375, 0.5, 0.3125, 0.5, 0.3125, 0.5, 0.375, 0.5, 0.375, 0.5, 0.3125, 0.5, 0.3125, 0.5, 0.375, 0.5, 0.375, 0.5, 0.3125, 0.5, 0.3125, 0.5, 0.375, 0.5, 0.375, 0.5, 0.3125, 0.5, 0.3125, 0.5, 0.375, 0.5, 0.5, 0.5035, 0.4375, 0.5035, 0.4375, 0.5031, 0.4998, 0.5031, 0.4998, 0.5031, 0.4375, 0.5031, 0.4375, 0.5027, 0.4996, 0.5027, 0.4996, 0.5027, 0.4375, 0.5027, 0.4375, 0.5024, 0.4994, 0.5024, 0.4994, 0.5024, 0.4375, 0.5024, 0.4375, 0.502, 0.4993, 0.502, 0.4993, 0.502, 0.4375, 0.502, 0.4375, 0.5, 0.5, 0.5, 0.5, 0.5, 0.4375, 0.5, 0.4375, 0.5, 0.5, 0.5, 0.5, 0.5, 0.4375, 0.5, 0.4375, 0.5, 0.5, 0.5, 0.5, 0.5, 0.4375, 0.5, 0.4375, 0.5, 0.5, 0.5, 0.5, 0.5, 0.4375, 0.5, 0.4375, 0.5, 0.5, 0.5, 0.4375, 0.5, 0.375, 0.5, 0.375, 0.5, 0.4375, 0.5, 0.4375, 0.5, 0.375, 0.5, 0.375, 0.5, 0.4375, 0.5, 0.4375, 0.5, 0.375, 0.5, 0.375, 0.5, 0.4375, 0.5, 0.4375, 0.5, 0.375, 0.5, 0.375, 0.5, 0.4375, 0.5, 0.4375, 0.5, 0.375, 0.5, 0.375, 0.502, 0.4375, 0.502, 0.4375, 0.502, 0.375, 0.502, 0.375, 0.5024, 0.4375, 0.5024, 0.4375, 0.5024, 0.375, 0.5024, 0.375, 0.5027, 0.4375, 0.5027, 0.4375, 0.5027, 0.375, 0.5027, 0.375, 0.5031, 0.4375, 0.5031, 0.4375, 0.5031, 0.375, 0.5031, 0.375, 0.5035, 0.4375, 0.5035, 0.3125, 0.5, 0.25, 0.5, 0.25, 0.5, 0.3125, 0.5, 0.3125, 0.5, 0.25, 0.5, 0.25, 0.5, 0.3125, 0.5, 0.3125, 0.5, 0.25, 0.5, 0.25, 0.5, 0.3125, 0.5, 0.3125, 0.5, 0.25, 0.5, 0.25, 0.5, 0.3125, 0.5, 0.3125, 0.5, 0.25, 0.5, 0.2507, 0.502, 0.3125, 0.502, 0.3125, 0.502, 0.2507, 0.502, 0.2506, 0.5024, 0.3125, 0.5024, 0.3125, 0.5024, 0.2506, 0.5024, 0.2504, 0.5027, 0.3125, 0.5027, 0.3125, 0.5027, 0.2504, 0.5027, 0.2502, 0.5031, 0.3125, 0.5031, 0.3125, 0.5031, 0.2502, 0.5031, 0.25, 0.5035, 0.3125, 0.5035, 0.375, 0.5, 0.3125, 0.5, 0.3125, 0.5, 0.375, 0.5, 0.375, 0.5, 0.3125, 0.5, 0.3125, 0.5, 0.375, 0.5, 0.375, 0.5, 0.3125, 0.5, 0.3125, 0.5, 0.375, 0.5, 0.375, 0.5, 0.3125, 0.5, 0.3125, 0.5, 0.375, 0.5, 0.375, 0.5, 0.3125, 0.5, 0.3125, 0.502, 0.375, 0.502, 0.375, 0.502, 0.3125, 0.502, 0.3125, 0.5024, 0.375, 0.5024, 0.375, 0.5024, 0.3125, 0.5024, 0.3125, 0.5027, 0.375, 0.5027, 0.375, 0.5027, 0.3125, 0.5027, 0.3125, 0.5031, 0.375, 0.5031, 0.375, 0.5031, 0.3125, 0.5031, 0.3125, 0.5035, 0.375, 0.5035, 0.5, 0.5, 0.4375, 0.5, 0.4375, 0.5, 0.5, 0.5, 0.5, 0.5, 0.4375, 0.5, 0.4375, 0.5, 0.5, 0.5, 0.5, 0.5, 0.4375, 0.5, 0.4375, 0.5, 0.5, 0.5, 0.5, 0.5, 0.4375, 0.5, 0.4375, 0.5, 0.5, 0.5, 0.5, 0.5, 0.4375, 0.5, 0.4375, 0.502, 0.4993, 0.502, 0.4993, 0.502, 0.4375, 0.502, 0.4375, 0.5024, 0.4994, 0.5024, 0.4994, 0.5024, 0.4375, 0.5024, 0.4375, 0.5027, 0.4996, 0.5027, 0.4996, 0.5027, 0.4375, 0.5027, 0.4375, 0.5031, 0.4998, 0.5031, 0.4998, 0.5031, 0.4375, 0.5031, 0.4375, 0.5035, 0.5, 0.5035, 0.4375, 0.5, 0.375, 0.5, 0.375, 0.5, 0.4375, 0.5, 0.4375, 0.5, 0.375, 0.5, 0.375, 0.5, 0.4375, 0.5, 0.4375, 0.5, 0.375, 0.5, 0.375, 0.5, 0.4375, 0.5, 0.4375, 0.5, 0.375, 0.5, 0.375, 0.5, 0.4375, 0.5, 0.4375, 0.5, 0.375, 0.5, 0.375, 0.502, 0.4375, 0.502, 0.4375, 0.502, 0.375, 0.502, 0.375, 0.5024, 0.4375, 0.5024, 0.4375, 0.5024, 0.375, 0.5024, 0.375, 0.5027, 0.4375, 0.5027, 0.4375, 0.5027, 0.375, 0.5027, 0.375, 0.5031, 0.4375, 0.5031, 0.4375, 0.5031, 0.375, 0.5031, 0.375, 0.5035, 0.4375, 0.5035, 0.3125, 0.5, 0.25, 0.5, 0.25, 0.5, 0.3125, 0.5, 0.3125, 0.5, 0.25, 0.5, 0.25, 0.5, 0.3125, 0.5, 0.3125, 0.5, 0.25, 0.5, 0.25, 0.5, 0.3125, 0.5, 0.3125, 0.5, 0.25, 0.5, 0.25, 0.5, 0.3125, 0.5, 0.3125, 0.5, 0.25, 0.5, 0.2507, 0.502, 0.3125, 0.502, 0.3125, 0.502, 0.2507, 0.502, 0.2506, 0.5024, 0.3125, 0.5024, 0.3125, 0.5024, 0.2506, 0.5024, 0.2504, 0.5027, 0.3125, 0.5027, 0.3125, 0.5027, 0.2504, 0.5027, 0.2502, 0.5031, 0.3125, 0.5031, 0.3125, 0.5031, 0.2502, 0.5031, 0.25, 0.5035, 0.3125, 0.5035, 0.375, 0.5, 0.3125, 0.5, 0.3125, 0.5, 0.375, 0.5, 0.375, 0.5, 0.3125, 0.5, 0.3125, 0.5, 0.375, 0.5, 0.375, 0.5, 0.3125, 0.5, 0.3125, 0.5, 0.375, 0.5, 0.375, 0.5, 0.3125, 0.5, 0.3125, 0.5, 0.375, 0.5, 0.375, 0.5, 0.3125, 0.5, 0.3125, 0.502, 0.375, 0.502, 0.375, 0.502, 0.3125, 0.502, 0.3125, 0.5024, 0.375, 0.5024, 0.375, 0.5024, 0.3125, 0.5024, 0.3125, 0.5027, 0.375, 0.5027, 0.375, 0.5027, 0.3125, 0.5027, 0.3125, 0.5031, 0.375, 0.5031, 0.375, 0.5031, 0.3125, 0.5031, 0.3125, 0.5035, 0.375, 0.5035, 0.5, 0.5, 0.4375, 0.5, 0.4375, 0.5, 0.5, 0.5, 0.5, 0.5, 0.4375, 0.5, 0.4375, 0.5, 0.5, 0.5, 0.5, 0.5, 0.4375, 0.5, 0.4375, 0.5, 0.5, 0.5, 0.5, 0.5, 0.4375, 0.5, 0.4375, 0.5, 0.5, 0.5, 0.5, 0.5, 0.4375, 0.5, 0.4375, 0.502, 0.4993, 0.502, 0.4993, 0.502, 0.4375, 0.502, 0.4375, 0.5024, 0.4994, 0.5024, 0.4994, 0.5024, 0.4375, 0.5024, 0.4375, 0.5027, 0.4996, 0.5027, 0.4996, 0.5027, 0.4375, 0.5027, 0.4375, 0.5031, 0.4998, 0.5031, 0.4998, 0.5031, 0.4375, 0.5031, 0.4375, 0.5035, 0.5, 0.5035, 0.4375, 0.5035, 0.375, 0.5035, 0.375, 0.5031, 0.4375, 0.5031, 0.4375, 0.5031, 0.375, 0.5031, 0.375, 0.5027, 0.4375, 0.5027, 0.4375, 0.5027, 0.375, 0.5027, 0.375, 0.5024, 0.4375, 0.5024, 0.4375, 0.5024, 0.375, 0.5024, 0.375, 0.502, 0.4375, 0.502, 0.4375, 0.502, 0.375, 0.502, 0.375, 0.5, 0.4375, 0.5, 0.4375, 0.5, 0.375, 0.5, 0.375, 0.5, 0.4375, 0.5, 0.4375, 0.5, 0.375, 0.5, 0.375, 0.5, 0.4375, 0.5, 0.4375, 0.5, 0.375, 0.5, 0.375, 0.5, 0.4375, 0.5, 0.4375, 0.5, 0.375, 0.5, 0.375, 0.5, 0.4375, 0.5, 0.3125, 0.5035, 0.25, 0.5035, 0.2502, 0.5031, 0.3125, 0.5031, 0.3125, 0.5031, 0.2502, 0.5031, 0.2504, 0.5027, 0.3125, 0.5027, 0.3125, 0.5027, 0.2504, 0.5027, 0.2506, 0.5024, 0.3125, 0.5024, 0.3125, 0.5024, 0.2506, 0.5024, 0.2507, 0.502, 0.3125, 0.502, 0.3125, 0.502, 0.2507, 0.502, 0.25, 0.5, 0.3125, 0.5, 0.3125, 0.5, 0.25, 0.5, 0.25, 0.5, 0.3125, 0.5, 0.3125, 0.5, 0.25, 0.5, 0.25, 0.5, 0.3125, 0.5, 0.3125, 0.5, 0.25, 0.5, 0.25, 0.5, 0.3125, 0.5, 0.3125, 0.5, 0.25, 0.5, 0.25, 0.5, 0.3125, 0.5, 0.375, 0.5035, 0.3125, 0.5035, 0.3125, 0.5031, 0.375, 0.5031, 0.375, 0.5031, 0.3125, 0.5031, 0.3125, 0.5027, 0.375, 0.5027, 0.375, 0.5027, 0.3125, 0.5027, 0.3125, 0.5024, 0.375, 0.5024, 0.375, 0.5024, 0.3125, 0.5024, 0.3125, 0.502, 0.375, 0.502, 0.375, 0.502, 0.3125, 0.502, 0.3125, 0.5, 0.375, 0.5, 0.375, 0.5, 0.3125, 0.5, 0.3125, 0.5, 0.375, 0.5, 0.375, 0.5, 0.3125, 0.5, 0.3125, 0.5, 0.375, 0.5, 0.375, 0.5, 0.3125, 0.5, 0.3125, 0.5, 0.375, 0.5, 0.375, 0.5, 0.3125, 0.5, 0.3125, 0.5, 0.375, 0.5, 0.5, 0.5035, 0.4375, 0.5035, 0.4375, 0.5031, 0.4998, 0.5031, 0.4998, 0.5031, 0.4375, 0.5031, 0.4375, 0.5027, 0.4996, 0.5027, 0.4996, 0.5027, 0.4375, 0.5027, 0.4375, 0.5024, 0.4994, 0.5024, 0.4994, 0.5024, 0.4375, 0.5024, 0.4375, 0.502, 0.4993, 0.502, 0.4993, 0.502, 0.4375, 0.502, 0.4375, 0.5, 0.5, 0.5, 0.5, 0.5, 0.4375, 0.5, 0.4375, 0.5, 0.5, 0.5, 0.5, 0.5, 0.4375, 0.5, 0.4375, 0.5, 0.5, 0.5, 0.5, 0.5, 0.4375, 0.5, 0.4375, 0.5, 0.5, 0.5, 0.5, 0.5, 0.4375, 0.5, 0.4375, 0.5, 0.5, 0.5, 0.3125, 1.0, 0.375, 1.0, 0.375, 1.0, 0.3125, 1.0, 0.4375, 0.9998, 0.5, 0.9998, 0.5, 0.9999, 0.4375, 0.9999, 0.4375, 0.9999, 0.5, 0.9999, 0.5, 0.9999, 0.4375, 0.9999, 0.4375, 0.9999, 0.5, 0.9999, 0.5, 0.9999, 0.4375, 0.9999, 0.4375, 0.9999, 0.5, 0.9999, 0.5, 1.0, 0.4375, 1.0, 0.4375, 1.0, 0.5, 1.0, 0.5, 1.0, 0.4375, 1.0, 0.4375, 1.0, 0.5, 1.0, 0.5, 1.0, 0.4375, 1.0, 0.4375, 1.0, 0.5, 1.0, 0.5, 1.0, 0.4375, 1.0, 0.4375, 1.0, 0.5, 1.0, 0.5, 1.0, 0.4375, 1.0, 0.4375, 1.0, 0.5, 1.0, 0.5, 1.0, 0.4375, 1.0, 0.3125, 0.9998, 0.375, 0.9998, 0.375, 0.9999, 0.3125, 0.9999, 0.3125, 0.9999, 0.375, 0.9999, 0.375, 0.9999, 0.3125, 0.9999, 0.3125, 0.9999, 0.375, 0.9999, 0.375, 0.9999, 0.3125, 0.9999, 0.3125, 0.9999, 0.375, 0.9999, 0.375, 1.0, 0.3125, 1.0, 0.3125, 1.0, 0.375, 1.0, 0.375, 1.0, 0.3125, 1.0, 0.3125, 1.0, 0.375, 1.0, 0.375, 1.0, 0.3125, 1.0, 0.3125, 1.0, 0.375, 1.0, 0.375, 1.0, 0.3125, 1.0, 0.3125, 1.0, 0.375, 1.0, 0.375, 1.0, 0.3125, 1.0, 0.3125, 1.0, 0.375, 1.0, 0.375, 1.0, 0.3125, 1.0, 0.25, 0.9998, 0.3125, 0.9998, 0.3125, 0.9999, 0.25, 0.9999, 0.25, 0.9999, 0.3125, 0.9999, 0.3125, 0.9999, 0.25, 0.9999, 0.25, 0.9999, 0.3125, 0.9999, 0.3125, 0.9999, 0.25, 0.9999, 0.25, 0.9999, 0.3125, 0.9999, 0.3125, 1.0, 0.25, 1.0, 0.25, 1.0, 0.3125, 1.0, 0.3125, 1.0, 0.25, 1.0, 0.25, 1.0, 0.3125, 1.0, 0.3125, 1.0, 0.25, 1.0, 0.25, 1.0, 0.3125, 1.0, 0.3125, 1.0, 0.25, 1.0, 0.25, 1.0, 0.3125, 1.0, 0.3125, 1.0, 0.25, 1.0, 0.25, 1.0, 0.3125, 1.0, 0.3125, 1.0, 0.25, 1.0, 0.375, 0.9998, 0.4375, 0.9998, 0.4375, 0.9999, 0.375, 0.9999, 0.375, 0.9999, 0.4375, 0.9999, 0.4375, 0.9999, 0.375, 0.9999, 0.375, 0.9999, 0.4375, 0.9999, 0.4375, 0.9999, 0.375, 0.9999, 0.375, 0.9999, 0.4375, 0.9999, 0.4375, 1.0, 0.375, 1.0, 0.375, 1.0, 0.4375, 1.0, 0.4375, 1.0, 0.375, 1.0, 0.375, 1.0, 0.4375, 1.0, 0.4375, 1.0, 0.375, 1.0, 0.375, 1.0, 0.4375, 1.0, 0.4375, 1.0, 0.375, 1.0, 0.375, 1.0, 0.4375, 1.0, 0.4375, 1.0, 0.375, 1.0, 0.375, 1.0, 0.4375, 1.0, 0.4375, 1.0, 0.375, 1.0, 0.4375, 1.0, 0.5, 1.0, 0.5, 1.0, 0.4375, 1.0, 0.4375, 1.0, 0.5, 1.0, 0.5, 1.0, 0.4375, 1.0, 0.4375, 1.0, 0.5, 1.0, 0.5, 1.0, 0.4375, 1.0, 0.4375, 1.0, 0.5, 1.0, 0.5, 1.0, 0.4375, 1.0, 0.4375, 1.0, 0.5, 1.0, 0.5, 1.0, 0.4375, 1.0, 0.4375, 1.0, 0.5, 1.0, 0.5, 0.9999, 0.4375, 0.9999, 0.4375, 0.9999, 0.5, 0.9999, 0.5, 0.9999, 0.4375, 0.9999, 0.4375, 0.9999, 0.5, 0.9999, 0.5, 0.9999, 0.4375, 0.9999, 0.4375, 0.9999, 0.5, 0.9999, 0.5, 0.9998, 0.4375, 0.9998, 0.3125, 1.0, 0.375, 1.0, 0.375, 1.0, 0.3125, 1.0, 0.3125, 1.0, 0.375, 1.0, 0.375, 1.0, 0.3125, 1.0, 0.3125, 1.0, 0.375, 1.0, 0.375, 1.0, 0.3125, 1.0, 0.3125, 1.0, 0.375, 1.0, 0.375, 1.0, 0.3125, 1.0, 0.3125, 1.0, 0.375, 1.0, 0.375, 1.0, 0.3125, 1.0, 0.3125, 1.0, 0.375, 1.0, 0.375, 0.9999, 0.3125, 0.9999, 0.3125, 0.9999, 0.375, 0.9999, 0.375, 0.9999, 0.3125, 0.9999, 0.3125, 0.9999, 0.375, 0.9999, 0.375, 0.9999, 0.3125, 0.9999, 0.3125, 0.9999, 0.375, 0.9999, 0.375, 0.9998, 0.3125, 0.9998, 0.25, 1.0, 0.3125, 1.0, 0.3125, 1.0, 0.25, 1.0, 0.25, 1.0, 0.3125, 1.0, 0.3125, 1.0, 0.25, 1.0, 0.25, 1.0, 0.3125, 1.0, 0.3125, 1.0, 0.25, 1.0, 0.25, 1.0, 0.3125, 1.0, 0.3125, 1.0, 0.25, 1.0, 0.25, 1.0, 0.3125, 1.0, 0.3125, 1.0, 0.25, 1.0, 0.25, 1.0, 0.3125, 1.0, 0.3125, 0.9999, 0.25, 0.9999, 0.25, 0.9999, 0.3125, 0.9999, 0.3125, 0.9999, 0.25, 0.9999, 0.25, 0.9999, 0.3125, 0.9999, 0.3125, 0.9999, 0.25, 0.9999, 0.25, 0.9999, 0.3125, 0.9999, 0.3125, 0.9998, 0.25, 0.9998, 0.375, 1.0, 0.4375, 1.0, 0.4375, 1.0, 0.375, 1.0, 0.375, 1.0, 0.4375, 1.0, 0.4375, 1.0, 0.375, 1.0, 0.375, 1.0, 0.4375, 1.0, 0.4375, 1.0, 0.375, 1.0, 0.375, 1.0, 0.4375, 1.0, 0.4375, 1.0, 0.375, 1.0, 0.375, 1.0, 0.4375, 1.0, 0.4375, 1.0, 0.375, 1.0, 0.375, 1.0, 0.4375, 1.0, 0.4375, 0.9999, 0.375, 0.9999, 0.375, 0.9999, 0.4375, 0.9999, 0.4375, 0.9999, 0.375, 0.9999, 0.375, 0.9999, 0.4375, 0.9999, 0.4375, 0.9999, 0.375, 0.9999, 0.375, 0.9999, 0.4375, 0.9999, 0.4375, 0.9998, 0.375, 0.9998, 0.4375, 1.0, 0.5, 1.0, 0.5, 1.0, 0.4375, 1.0, 0.4375, 1.0, 0.5, 1.0, 0.5, 1.0, 0.4375, 1.0, 0.4375, 1.0, 0.5, 1.0, 0.5, 1.0, 0.4375, 1.0, 0.4375, 1.0, 0.5, 1.0, 0.5, 1.0, 0.4375, 1.0, 0.4375, 1.0, 0.5, 1.0, 0.5, 1.0, 0.4375, 1.0, 0.4375, 1.0, 0.5, 1.0, 0.5, 0.9999, 0.4375, 0.9999, 0.4375, 0.9999, 0.5, 0.9999, 0.5, 0.9999, 0.4375, 0.9999, 0.4375, 0.9999, 0.5, 0.9999, 0.5, 0.9999, 0.4375, 0.9999, 0.4375, 0.9999, 0.5, 0.9999, 0.5, 0.9998, 0.4375, 0.9998, 0.3125, 1.0, 0.375, 1.0, 0.375, 1.0, 0.3125, 1.0, 0.3125, 1.0, 0.375, 1.0, 0.375, 1.0, 0.3125, 1.0, 0.3125, 1.0, 0.375, 1.0, 0.375, 1.0, 0.3125, 1.0, 0.3125, 1.0, 0.375, 1.0, 0.375, 1.0, 0.3125, 1.0, 0.3125, 1.0, 0.375, 1.0, 0.375, 1.0, 0.3125, 1.0, 0.3125, 1.0, 0.375, 1.0, 0.375, 0.9999, 0.3125, 0.9999, 0.3125, 0.9999, 0.375, 0.9999, 0.375, 0.9999, 0.3125, 0.9999, 0.3125, 0.9999, 0.375, 0.9999, 0.375, 0.9999, 0.3125, 0.9999, 0.3125, 0.9999, 0.375, 0.9999, 0.375, 0.9998, 0.3125, 0.9998, 0.25, 1.0, 0.3125, 1.0, 0.3125, 1.0, 0.25, 1.0, 0.25, 1.0, 0.3125, 1.0, 0.3125, 1.0, 0.25, 1.0, 0.25, 1.0, 0.3125, 1.0, 0.3125, 1.0, 0.25, 1.0, 0.25, 1.0, 0.3125, 1.0, 0.3125, 1.0, 0.25, 1.0, 0.25, 1.0, 0.3125, 1.0, 0.3125, 1.0, 0.25, 1.0, 0.25, 1.0, 0.3125, 1.0, 0.3125, 0.9999, 0.25, 0.9999, 0.25, 0.9999, 0.3125, 0.9999, 0.3125, 0.9999, 0.25, 0.9999, 0.25, 0.9999, 0.3125, 0.9999, 0.3125, 0.9999, 0.25, 0.9999, 0.25, 0.9999, 0.3125, 0.9999, 0.3125, 0.9998, 0.25, 0.9998, 0.375, 1.0, 0.4375, 1.0, 0.4375, 1.0, 0.375, 1.0, 0.375, 1.0, 0.4375, 1.0, 0.4375, 1.0, 0.375, 1.0, 0.375, 1.0, 0.4375, 1.0, 0.4375, 1.0, 0.375, 1.0, 0.375, 1.0, 0.4375, 1.0, 0.4375, 1.0, 0.375, 1.0, 0.375, 1.0, 0.4375, 1.0, 0.4375, 1.0, 0.375, 1.0, 0.375, 1.0, 0.4375, 1.0, 0.4375, 0.9999, 0.375, 0.9999, 0.375, 0.9999, 0.4375, 0.9999, 0.4375, 0.9999, 0.375, 0.9999, 0.375, 0.9999, 0.4375, 0.9999, 0.4375, 0.9999, 0.375, 0.9999, 0.375, 0.9999, 0.4375, 0.9999, 0.4375, 0.9998, 0.375, 0.9998, 0.4375, 0.9998, 0.5, 0.9998, 0.5, 0.9999, 0.4375, 0.9999, 0.4375, 0.9999, 0.5, 0.9999, 0.5, 0.9999, 0.4375, 0.9999, 0.4375, 0.9999, 0.5, 0.9999, 0.5, 0.9999, 0.4375, 0.9999, 0.4375, 0.9999, 0.5, 0.9999, 0.5, 1.0, 0.4375, 1.0, 0.4375, 1.0, 0.5, 1.0, 0.5, 1.0, 0.4375, 1.0, 0.4375, 1.0, 0.5, 1.0, 0.5, 1.0, 0.4375, 1.0, 0.4375, 1.0, 0.5, 1.0, 0.5, 1.0, 0.4375, 1.0, 0.4375, 1.0, 0.5, 1.0, 0.5, 1.0, 0.4375, 1.0, 0.4375, 1.0, 0.5, 1.0, 0.5, 1.0, 0.4375, 1.0, 0.3125, 0.9998, 0.375, 0.9998, 0.375, 0.9999, 0.3125, 0.9999, 0.3125, 0.9999, 0.375, 0.9999, 0.375, 0.9999, 0.3125, 0.9999, 0.3125, 0.9999, 0.375, 0.9999, 0.375, 0.9999, 0.3125, 0.9999, 0.3125, 0.9999, 0.375, 0.9999, 0.375, 1.0, 0.3125, 1.0, 0.3125, 1.0, 0.375, 1.0, 0.375, 1.0, 0.3125, 1.0, 0.3125, 1.0, 0.375, 1.0, 0.375, 1.0, 0.3125, 1.0, 0.3125, 1.0, 0.375, 1.0, 0.375, 1.0, 0.3125, 1.0, 0.3125, 1.0, 0.375, 1.0, 0.375, 1.0, 0.3125, 1.0, 0.3125, 1.0, 0.375, 1.0, 0.375, 1.0, 0.3125, 1.0, 0.25, 0.9998, 0.3125, 0.9998, 0.3125, 0.9999, 0.25, 0.9999, 0.25, 0.9999, 0.3125, 0.9999, 0.3125, 0.9999, 0.25, 0.9999, 0.25, 0.9999, 0.3125, 0.9999, 0.3125, 0.9999, 0.25, 0.9999, 0.25, 0.9999, 0.3125, 0.9999, 0.3125, 1.0, 0.25, 1.0, 0.25, 1.0, 0.3125, 1.0, 0.3125, 1.0, 0.25, 1.0, 0.25, 1.0, 0.3125, 1.0, 0.3125, 1.0, 0.25, 1.0, 0.25, 1.0, 0.3125, 1.0, 0.3125, 1.0, 0.25, 1.0, 0.25, 1.0, 0.3125, 1.0, 0.3125, 1.0, 0.25, 1.0, 0.25, 1.0, 0.3125, 1.0, 0.3125, 1.0, 0.25, 1.0, 0.375, 0.9998, 0.4375, 0.9998, 0.4375, 0.9999, 0.375, 0.9999, 0.375, 0.9999, 0.4375, 0.9999, 0.4375, 0.9999, 0.375, 0.9999, 0.375, 0.9999, 0.4375, 0.9999, 0.4375, 0.9999, 0.375, 0.9999, 0.375, 0.9999, 0.4375, 0.9999, 0.4375, 1.0, 0.375, 1.0, 0.375, 1.0, 0.4375, 1.0, 0.4375, 1.0, 0.375, 1.0, 0.375, 1.0, 0.4375, 1.0, 0.4375, 1.0, 0.375, 1.0, 0.375, 1.0, 0.4375, 1.0, 0.4375, 1.0, 0.375, 1.0, 0.375, 1.0, 0.4375, 1.0, 0.4375, 1.0, 0.375, 1.0, 0.375, 1.0, 0.4375, 1.0, 0.4375, 1.0, 0.375, 1.0, 0.5, 0.5035, 0.5, 0.9998, 0.4375, 0.9998, 0.4375, 0.5035])
me_cylinder.materials.append(mat_material_001)
me_cylinder.update()
me_cylinder_001 = bpy.data.meshes.new('Cylinder.001')
me_cylinder_001.from_pydata([(0.0, 1.0, -1.0), (0.0, 1.0, 1.0), (0.342, 0.9397, -1.0), (0.342, 0.9397, 1.0), (0.6428, 0.766, -1.0), (0.6428, 0.766, 1.0), (0.866, 0.5, -1.0), (0.866, 0.5, 1.0), (0.9848, 0.1736, -1.0), (0.9848, 0.1736, 1.0), (0.9848, -0.1736, -1.0), (0.9848, -0.1736, 1.0), (0.866, -0.5, -1.0), (0.866, -0.5, 1.0), (0.6428, -0.766, -1.0), (0.6428, -0.766, 1.0), (0.342, -0.9397, -1.0), (0.342, -0.9397, 1.0), (0.0, -1.0, -1.0), (0.0, -1.0, 1.0), (-0.342, -0.9397, -1.0), (-0.342, -0.9397, 1.0), (-0.6428, -0.766, -1.0), (-0.6428, -0.766, 1.0), (-0.866, -0.5, -1.0), (-0.866, -0.5, 1.0), (-0.9848, -0.1736, -1.0), (-0.9848, -0.1736, 1.0), (-0.9848, 0.1736, -1.0), (-0.9848, 0.1736, 1.0), (-0.866, 0.5, -1.0), (-0.866, 0.5, 1.0), (-0.6428, 0.766, -1.0), (-0.6428, 0.766, 1.0), (-0.342, 0.9397, -1.0), (-0.342, 0.9397, 1.0)], [], [(0, 1, 3, 2), (2, 3, 5, 4), (4, 5, 7, 6), (6, 7, 9, 8), (8, 9, 11, 10), (10, 11, 13, 12), (12, 13, 15, 14), (14, 15, 17, 16), (16, 17, 19, 18), (18, 19, 21, 20), (20, 21, 23, 22), (22, 23, 25, 24), (24, 25, 27, 26), (26, 27, 29, 28), (28, 29, 31, 30), (30, 31, 33, 32), (3, 1, 35, 33, 31, 29, 27, 25, 23, 21, 19, 17, 15, 13, 11, 9, 7, 5), (32, 33, 35, 34), (34, 35, 1, 0), (0, 2, 4, 6, 8, 10, 12, 14, 16, 18, 20, 22, 24, 26, 28, 30, 32, 34)])
_uv = me_cylinder_001.uv_layers.new(name='UVMap')
_uv.uv.foreach_set('vector', [1.0, 0.5, 1.0, 1.0, 0.9444, 1.0, 0.9444, 0.5, 0.9444, 0.5, 0.9444, 1.0, 0.8889, 1.0, 0.8889, 0.5, 0.8889, 0.5, 0.8889, 1.0, 0.8333, 1.0, 0.8333, 0.5, 0.8333, 0.5, 0.8333, 1.0, 0.7778, 1.0, 0.7778, 0.5, 0.7778, 0.5, 0.7778, 1.0, 0.7222, 1.0, 0.7222, 0.5, 0.7222, 0.5, 0.7222, 1.0, 0.6667, 1.0, 0.6667, 0.5, 0.6667, 0.5, 0.6667, 1.0, 0.6111, 1.0, 0.6111, 0.5, 0.6111, 0.5, 0.6111, 1.0, 0.5556, 1.0, 0.5556, 0.5, 0.5556, 0.5, 0.5556, 1.0, 0.5, 1.0, 0.5, 0.5, 0.5, 0.5, 0.5, 1.0, 0.4444, 1.0, 0.4444, 0.5, 0.4444, 0.5, 0.4444, 1.0, 0.3889, 1.0, 0.3889, 0.5, 0.3889, 0.5, 0.3889, 1.0, 0.3333, 1.0, 0.3333, 0.5, 0.3333, 0.5, 0.3333, 1.0, 0.2778, 1.0, 0.2778, 0.5, 0.2778, 0.5, 0.2778, 1.0, 0.2222, 1.0, 0.2222, 0.5, 0.2222, 0.5, 0.2222, 1.0, 0.1667, 1.0, 0.1667, 0.5, 0.1667, 0.5, 0.1667, 1.0, 0.1111, 1.0, 0.1111, 0.5, 0.3321, 0.4755, 0.25, 0.49, 0.1679, 0.4755, 0.09573, 0.4339, 0.04215, 0.37, 0.01365, 0.2917, 0.01365, 0.2083, 0.04215, 0.13, 0.09573, 0.06615, 0.1679, 0.02447, 0.25, 0.01, 0.3321, 0.02447, 0.4043, 0.06615, 0.4578, 0.13, 0.4864, 0.2083, 0.4864, 0.2917, 0.4578, 0.37, 0.4043, 0.4339, 0.1111, 0.5, 0.1111, 1.0, 0.05556, 1.0, 0.05556, 0.5, 0.05556, 0.5, 0.05556, 1.0, -1.863e-07, 1.0, -1.863e-07, 0.5, 0.75, 0.49, 0.8321, 0.4755, 0.9043, 0.4339, 0.9578, 0.37, 0.9864, 0.2917, 0.9864, 0.2083, 0.9578, 0.13, 0.9043, 0.06615, 0.8321, 0.02447, 0.75, 0.01, 0.6679, 0.02447, 0.5957, 0.06615, 0.5422, 0.13, 0.5136, 0.2083, 0.5136, 0.2917, 0.5422, 0.37, 0.5957, 0.4339, 0.6679, 0.4755])
me_cylinder_001.materials.append(mat_material_002)
me_cylinder_001.update()
me_plane = bpy.data.meshes.new('Plane')
me_plane.from_pydata([(-0.6845, -1.0, 0.0), (0.6845, -1.0, 0.0), (-1.0, 1.0, 0.0), (1.0, 1.0, 0.0)], [], [(0, 1, 3, 2)])
_uv = me_plane.uv_layers.new(name='UVMap')
_uv.uv.foreach_set('vector', [0.0, 0.0, 1.0, 0.0, 1.0, 1.0, 0.0, 1.0])
me_plane.materials.append(mat_material_014)
me_plane.update()
me_plane_002 = bpy.data.meshes.new('Plane.002')
me_plane_002.from_pydata([(-0.6845, -1.0, 0.0), (0.6845, -1.0, 0.0), (-1.0, 1.0, 0.0), (1.0, 1.0, 0.0)], [], [(0, 1, 3, 2)])
_uv = me_plane_002.uv_layers.new(name='UVMap')
_uv.uv.foreach_set('vector', [0.0, 0.0, 1.0, 0.0, 1.0, 1.0, 0.0, 1.0])
me_plane_002.materials.append(mat_material_003)
me_plane_002.update()
me_plane_003 = bpy.data.meshes.new('Plane.003')
me_plane_003.from_pydata([(-0.6845, -1.0, 0.0), (0.6845, -1.0, 0.0), (-1.0, 1.0, 0.0), (1.0, 1.0, 0.0)], [], [(0, 1, 3, 2)])
_uv = me_plane_003.uv_layers.new(name='UVMap')
_uv.uv.foreach_set('vector', [0.0, 0.0, 1.0, 0.0, 1.0, 1.0, 0.0, 1.0])
me_plane_003.materials.append(mat_material_004)
me_plane_003.update()
me_plane_004 = bpy.data.meshes.new('Plane.004')
me_plane_004.from_pydata([(-0.6845, -1.0, 0.0), (0.6845, -1.0, 0.0), (-1.0, 1.0, 0.0), (1.0, 1.0, 0.0)], [], [(0, 1, 3, 2)])
_uv = me_plane_004.uv_layers.new(name='UVMap')
_uv.uv.foreach_set('vector', [0.0, 0.0, 1.0, 0.0, 1.0, 1.0, 0.0, 1.0])
me_plane_004.materials.append(mat_material_005)
me_plane_004.update()
me_plane_006 = bpy.data.meshes.new('Plane.006')
me_plane_006.from_pydata([(-0.6845, -1.0, 0.0), (0.6845, -1.0, 0.0), (-1.0, 1.0, 0.0), (1.0, 1.0, 0.0)], [], [(0, 1, 3, 2)])
_uv = me_plane_006.uv_layers.new(name='UVMap')
_uv.uv.foreach_set('vector', [0.0, 0.0, 1.0, 0.0, 1.0, 1.0, 0.0, 1.0])
me_plane_006.materials.append(mat_material_006)
me_plane_006.update()
me_plane_007 = bpy.data.meshes.new('Plane.007')
me_plane_007.from_pydata([(-0.6845, -1.0, 0.0), (0.6845, -1.0, 0.0), (-1.0, 1.0, 0.0), (1.0, 1.0, 0.0)], [], [(0, 1, 3, 2)])
_uv = me_plane_007.uv_layers.new(name='UVMap')
_uv.uv.foreach_set('vector', [0.0, 0.0, 1.0, 0.0, 1.0, 1.0, 0.0, 1.0])
me_plane_007.materials.append(mat_material_011)
me_plane_007.update()
me_plane_008 = bpy.data.meshes.new('Plane.008')
me_plane_008.from_pydata([(-0.6845, -1.0, 0.0), (0.6845, -1.0, 0.0), (-1.0, 1.0, 0.0), (1.0, 1.0, 0.0)], [], [(0, 1, 3, 2)])
_uv = me_plane_008.uv_layers.new(name='UVMap')
_uv.uv.foreach_set('vector', [0.0, 0.0, 1.0, 0.0, 1.0, 1.0, 0.0, 1.0])
me_plane_008.materials.append(mat_material_012)
me_plane_008.update()
me_plane_009 = bpy.data.meshes.new('Plane.009')
me_plane_009.from_pydata([(-0.6845, -1.0, 0.0), (0.6845, -1.0, 0.0), (-1.0, 1.0, 0.0), (1.0, 1.0, 0.0)], [], [(0, 1, 3, 2)])
_uv = me_plane_009.uv_layers.new(name='UVMap')
_uv.uv.foreach_set('vector', [0.0, 0.0, 1.0, 0.0, 1.0, 1.0, 0.0, 1.0])
me_plane_009.materials.append(mat_material_013)
me_plane_009.update()
me_circle = bpy.data.meshes.new('Circle')
me_circle.from_pydata([(0.0, 1.0, 0.0), (-0.1951, 0.9808, 0.0), (-0.3827, 0.9239, 0.0), (-0.5556, 0.8315, 0.0), (-0.7071, 0.7071, 0.0), (-0.8315, 0.5556, 0.0), (-0.9239, 0.3827, 0.0), (-0.9808, 0.1951, 0.0), (-1.0, 0.0, 0.0), (-0.9808, -0.1951, 0.0), (-0.9239, -0.3827, 0.0), (-0.8315, -0.5556, 0.0), (-0.7071, -0.7071, 0.0), (-0.5556, -0.8315, 0.0), (-0.3827, -0.9239, 0.0), (-0.1951, -0.9808, 0.0), (0.0, -1.0, 0.0), (0.1951, -0.9808, 0.0), (0.3827, -0.9239, 0.0), (0.5556, -0.8315, 0.0), (0.7071, -0.7071, 0.0), (0.8315, -0.5556, 0.0), (0.9239, -0.3827, 0.0), (0.9808, -0.1951, 0.0), (1.0, 0.0, 0.0), (0.9808, 0.1951, 0.0), (0.9239, 0.3827, 0.0), (0.8315, 0.5556, 0.0), (0.7071, 0.7071, 0.0), (0.5556, 0.8315, 0.0), (0.3827, 0.9239, 0.0), (0.1951, 0.9808, 0.0)], [(1, 0), (2, 1), (3, 2), (4, 3), (5, 4), (6, 5), (7, 6), (8, 7), (9, 8), (10, 9), (11, 10), (12, 11), (13, 12), (14, 13), (15, 14), (16, 15), (17, 16), (18, 17), (19, 18), (20, 19), (21, 20), (22, 21), (23, 22), (24, 23), (25, 24), (26, 25), (27, 26), (28, 27), (29, 28), (30, 29), (31, 30), (0, 31)], [])
_uv = me_circle.uv_layers.new(name='UVMap')
_uv.uv.foreach_set('vector', [])
me_circle.update()
me_cylinder_002 = bpy.data.meshes.new('Cylinder.002')
me_cylinder_002.from_pydata([(0.0, 1.0, -1.0), (0.0, 1.0, 1.0), (0.342, 0.9397, -1.0), (0.342, 0.9397, 1.0), (0.6428, 0.766, -1.0), (0.6428, 0.766, 1.0), (0.866, 0.5, -1.0), (0.866, 0.5, 1.0), (0.9848, 0.1736, -1.0), (0.9848, 0.1736, 1.0), (0.9848, -0.1736, -1.0), (0.9848, -0.1736, 1.0), (0.866, -0.5, -1.0), (0.866, -0.5, 1.0), (0.6428, -0.766, -1.0), (0.6428, -0.766, 1.0), (0.342, -0.9397, -1.0), (0.342, -0.9397, 1.0), (0.0, -1.0, -1.0), (0.0, -1.0, 1.0), (-0.342, -0.9397, -1.0), (-0.342, -0.9397, 1.0), (-0.6428, -0.766, -1.0), (-0.6428, -0.766, 1.0), (-0.866, -0.5, -1.0), (-0.866, -0.5, 1.0), (-0.9848, -0.1736, -1.0), (-0.9848, -0.1736, 1.0), (-0.9848, 0.1736, -1.0), (-0.9848, 0.1736, 1.0), (-0.866, 0.5, -1.0), (-0.866, 0.5, 1.0), (-0.6428, 0.766, -1.0), (-0.6428, 0.766, 1.0), (-0.342, 0.9397, -1.0), (-0.342, 0.9397, 1.0)], [], [(0, 1, 3, 2), (2, 3, 5, 4), (4, 5, 7, 6), (6, 7, 9, 8), (8, 9, 11, 10), (10, 11, 13, 12), (12, 13, 15, 14), (14, 15, 17, 16), (16, 17, 19, 18), (18, 19, 21, 20), (20, 21, 23, 22), (22, 23, 25, 24), (24, 25, 27, 26), (26, 27, 29, 28), (28, 29, 31, 30), (30, 31, 33, 32), (3, 1, 35, 33, 31, 29, 27, 25, 23, 21, 19, 17, 15, 13, 11, 9, 7, 5), (32, 33, 35, 34), (34, 35, 1, 0), (0, 2, 4, 6, 8, 10, 12, 14, 16, 18, 20, 22, 24, 26, 28, 30, 32, 34)])
_uv = me_cylinder_002.uv_layers.new(name='UVMap')
_uv.uv.foreach_set('vector', [1.0, 0.5, 1.0, 1.0, 0.9444, 1.0, 0.9444, 0.5, 0.9444, 0.5, 0.9444, 1.0, 0.8889, 1.0, 0.8889, 0.5, 0.8889, 0.5, 0.8889, 1.0, 0.8333, 1.0, 0.8333, 0.5, 0.8333, 0.5, 0.8333, 1.0, 0.7778, 1.0, 0.7778, 0.5, 0.7778, 0.5, 0.7778, 1.0, 0.7222, 1.0, 0.7222, 0.5, 0.7222, 0.5, 0.7222, 1.0, 0.6667, 1.0, 0.6667, 0.5, 0.6667, 0.5, 0.6667, 1.0, 0.6111, 1.0, 0.6111, 0.5, 0.6111, 0.5, 0.6111, 1.0, 0.5556, 1.0, 0.5556, 0.5, 0.5556, 0.5, 0.5556, 1.0, 0.5, 1.0, 0.5, 0.5, 0.5, 0.5, 0.5, 1.0, 0.4444, 1.0, 0.4444, 0.5, 0.4444, 0.5, 0.4444, 1.0, 0.3889, 1.0, 0.3889, 0.5, 0.3889, 0.5, 0.3889, 1.0, 0.3333, 1.0, 0.3333, 0.5, 0.3333, 0.5, 0.3333, 1.0, 0.2778, 1.0, 0.2778, 0.5, 0.2778, 0.5, 0.2778, 1.0, 0.2222, 1.0, 0.2222, 0.5, 0.2222, 0.5, 0.2222, 1.0, 0.1667, 1.0, 0.1667, 0.5, 0.1667, 0.5, 0.1667, 1.0, 0.1111, 1.0, 0.1111, 0.5, 0.3321, 0.4755, 0.25, 0.49, 0.1679, 0.4755, 0.09573, 0.4339, 0.04215, 0.37, 0.01365, 0.2917, 0.01365, 0.2083, 0.04215, 0.13, 0.09573, 0.06615, 0.1679, 0.02447, 0.25, 0.01, 0.3321, 0.02447, 0.4043, 0.06615, 0.4578, 0.13, 0.4864, 0.2083, 0.4864, 0.2917, 0.4578, 0.37, 0.4043, 0.4339, 0.1111, 0.5, 0.1111, 1.0, 0.05556, 1.0, 0.05556, 0.5, 0.05556, 0.5, 0.05556, 1.0, -1.863e-07, 1.0, -1.863e-07, 0.5, 0.75, 0.49, 0.8321, 0.4755, 0.9043, 0.4339, 0.9578, 0.37, 0.9864, 0.2917, 0.9864, 0.2083, 0.9578, 0.13, 0.9043, 0.06615, 0.8321, 0.02447, 0.75, 0.01, 0.6679, 0.02447, 0.5957, 0.06615, 0.5422, 0.13, 0.5136, 0.2083, 0.5136, 0.2917, 0.5422, 0.37, 0.5957, 0.4339, 0.6679, 0.4755])
me_cylinder_002.update()

# ---- objects
ob_cylinder = bpy.data.objects.new('Cylinder', me_cylinder)
ob_cylinder_001 = bpy.data.objects.new('Cylinder.001', me_cylinder_001)
ob_plane = bpy.data.objects.new('Plane', me_plane)
ob_plane_001 = bpy.data.objects.new('Plane.001', me_plane_002)
ob_plane_002 = bpy.data.objects.new('Plane.002', me_plane_003)
ob_plane_003 = bpy.data.objects.new('Plane.003', me_plane_004)
ob_plane_005 = bpy.data.objects.new('Plane.005', me_plane_006)
ob_plane_006 = bpy.data.objects.new('Plane.006', me_plane_007)
ob_plane_007 = bpy.data.objects.new('Plane.007', me_plane_008)
ob_plane_008 = bpy.data.objects.new('Plane.008', me_plane_009)
ob_circle = bpy.data.objects.new('Circle', me_circle)
ob_cylinder_002 = bpy.data.objects.new('Cylinder.002', me_cylinder_002)

# ---- transforms, parenting, visibility, modifiers, constraints
ob_cylinder.location = (-5.312, -0.8506, 2.509)
_m = ob_cylinder.modifiers.new('Subdivision', 'SUBSURF')
_m.levels = 2
ob_cylinder_001.location = (-12.2, -0.001189, 2.083)
ob_cylinder_001.rotation_euler = (-6.246, -0.0, 0.0)
ob_cylinder_001.scale = (1.0, 1.0, 0.1485)
ob_plane.location = (-12.2, -1.873, 2.035)
ob_plane.rotation_euler = (-6.244, -0.0, 0.0)
ob_plane.scale = (0.2951, 1.0, 0.319)
_m = ob_plane.modifiers.new('Solidify', 'SOLIDIFY')
_m.thickness = 0.1
_m = ob_plane.modifiers.new('SimpleDeform', 'SIMPLE_DEFORM')
ob_plane_001.location = (-10.87, -1.289, 2.058)
ob_plane_001.rotation_euler = (-6.255, -0.02845, 0.785)
ob_plane_001.scale = (0.2951, 1.0, 0.319)
_m = ob_plane_001.modifiers.new('Solidify', 'SOLIDIFY')
_m.thickness = 0.1
_m = ob_plane_001.modifiers.new('SimpleDeform', 'SIMPLE_DEFORM')
ob_plane_002.location = (-10.29, 0.06062, 2.113)
ob_plane_002.rotation_euler = (-0.0007126, 6.243, 1.571)
ob_plane_002.scale = (0.2951, 1.0, 0.319)
_m = ob_plane_002.modifiers.new('Solidify', 'SOLIDIFY')
_m.thickness = 0.1
_m = ob_plane_002.modifiers.new('SimpleDeform', 'SIMPLE_DEFORM')
ob_plane_003.location = (-10.88, 1.359, 2.165)
ob_plane_003.rotation_euler = (3.112, 3.17, -0.785)
ob_plane_003.scale = (0.2951, 1.0, 0.319)
_m = ob_plane_003.modifiers.new('Solidify', 'SOLIDIFY')
_m.thickness = 0.1
_m = ob_plane_003.modifiers.new('SimpleDeform', 'SIMPLE_DEFORM')
ob_plane_005.location = (-12.16, 1.857, 2.185)
ob_plane_005.rotation_euler = (3.101, 3.142, 7.148e-08)
ob_plane_005.scale = (0.2951, 1.0, 0.319)
_m = ob_plane_005.modifiers.new('Solidify', 'SOLIDIFY')
_m.thickness = 0.1
_m = ob_plane_005.modifiers.new('SimpleDeform', 'SIMPLE_DEFORM')
ob_plane_006.location = (-13.44, 1.393, 2.166)
ob_plane_006.rotation_euler = (3.112, 3.113, 0.785)
ob_plane_006.scale = (0.2951, 1.0, 0.319)
_m = ob_plane_006.modifiers.new('Solidify', 'SOLIDIFY')
_m.thickness = 0.1
_m = ob_plane_006.modifiers.new('SimpleDeform', 'SIMPLE_DEFORM')
ob_plane_007.location = (-14.06, 0.02623, 2.111)
ob_plane_007.rotation_euler = (-0.0007125, 0.04023, -1.571)
ob_plane_007.scale = (0.2951, 1.0, 0.319)
_m = ob_plane_007.modifiers.new('Solidify', 'SOLIDIFY')
_m.thickness = 0.1
_m = ob_plane_007.modifiers.new('SimpleDeform', 'SIMPLE_DEFORM')
ob_plane_008.location = (-13.51, -1.315, 2.057)
ob_plane_008.rotation_euler = (-6.255, 6.312, -0.785)
ob_plane_008.scale = (0.2951, 1.0, 0.319)
_m = ob_plane_008.modifiers.new('Solidify', 'SOLIDIFY')
_m.thickness = 0.1
_m = ob_plane_008.modifiers.new('SimpleDeform', 'SIMPLE_DEFORM')
ob_circle.location = (-12.2, 0.0, 0.0)
ob_cylinder_002.location = (-12.2, 0.0, 7.861)
ob_cylinder_002.rotation_euler = (1.555, 0.01166, 0.6384)
ob_cylinder_002.scale = (0.116, 5.689, 0.01219)

# ---- collection membership
col_collection.objects.link(ob_cylinder)
col_collection.objects.link(ob_cylinder_001)
col_collection.objects.link(ob_plane)
col_collection.objects.link(ob_plane_001)
col_collection.objects.link(ob_plane_002)
col_collection.objects.link(ob_plane_003)
col_collection.objects.link(ob_plane_005)
col_collection.objects.link(ob_plane_006)
col_collection.objects.link(ob_plane_007)
col_collection.objects.link(ob_plane_008)
col_collection.objects.link(ob_circle)
col_collection.objects.link(ob_cylinder_002)

# ---- scene / render settings (as saved in the file)
scene.frame_start = 1; scene.frame_end = 250; scene.frame_set(4)
scene.render.engine = 'BLENDER_EEVEE_NEXT'
bpy.context.view_layer.update()

# ---- added for rendering (the .blend has no active camera and no usable light): camera, sun
cam_auto = bpy.data.cameras.new('AutoCamera')
cam_auto.lens = 50.0
cam_auto.sensor_width = 36.0
cam_auto.clip_end = 1000.0
ob_auto_camera = bpy.data.objects.new('AutoCamera', cam_auto)
scene.collection.objects.link(ob_auto_camera)
ob_auto_camera.location = (7.16688, -20.2243, 20.2529)
ob_auto_camera.rotation_euler = (1.09748, -7.21219e-08, 0.694738)
scene.camera = ob_auto_camera
light_auto_sun = bpy.data.lights.new('AutoSun', 'SUN')
light_auto_sun.energy = 3.0
light_auto_sun.angle = 0.0523599
ob_auto_sun = bpy.data.objects.new('AutoSun', light_auto_sun)
scene.collection.objects.link(ob_auto_sun)
ob_auto_sun.rotation_euler = (0.872665, 0.174533, 0.523599)
bpy.context.view_layer.update()
